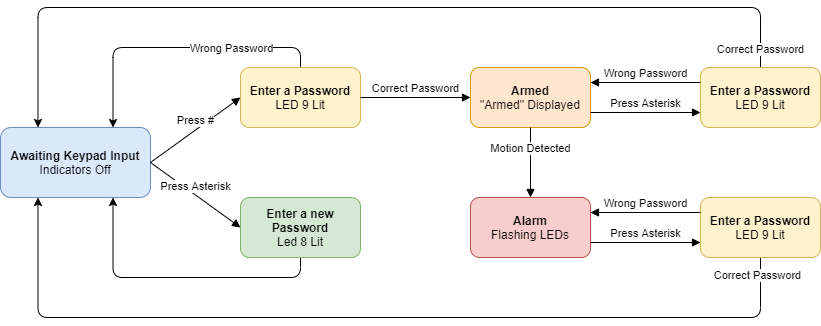

The diagram above was exported from draw.io. Its source (the exported page's mxGraphModel, read from the mxfile embedded in the PNG):
<mxGraphModel dx="1038" dy="579" grid="1" gridSize="10" guides="1" tooltips="1" connect="1" arrows="1" fold="1" page="1" pageScale="1" pageWidth="827" pageHeight="1169" math="0" shadow="0">
  <root>
    <mxCell id="0" />
    <mxCell id="1" parent="0" />
    <mxCell id="DZaCgRAfckfKFuUAtrpa-43" value="&lt;b&gt;Awaiting Keypad Input&lt;/b&gt;&lt;br&gt;Indicators Off" style="rounded=1;whiteSpace=wrap;html=1;fillColor=#dae8fc;strokeColor=#6c8ebf;" vertex="1" parent="1">
      <mxGeometry x="70" y="270" width="150" height="70" as="geometry" />
    </mxCell>
    <mxCell id="DZaCgRAfckfKFuUAtrpa-82" style="edgeStyle=orthogonalEdgeStyle;rounded=1;orthogonalLoop=1;jettySize=auto;html=1;exitX=0.5;exitY=0;exitDx=0;exitDy=0;entryX=0.75;entryY=0;entryDx=0;entryDy=0;" edge="1" parent="1" source="DZaCgRAfckfKFuUAtrpa-44" target="DZaCgRAfckfKFuUAtrpa-43">
      <mxGeometry relative="1" as="geometry" />
    </mxCell>
    <mxCell id="DZaCgRAfckfKFuUAtrpa-84" value="Wrong Password" style="edgeLabel;html=1;align=center;verticalAlign=middle;resizable=0;points=[];" vertex="1" connectable="0" parent="DZaCgRAfckfKFuUAtrpa-82">
      <mxGeometry x="-0.3113" y="3" relative="1" as="geometry">
        <mxPoint x="9" y="-3" as="offset" />
      </mxGeometry>
    </mxCell>
    <mxCell id="DZaCgRAfckfKFuUAtrpa-44" value="&lt;b&gt;Enter a Password&lt;/b&gt;&lt;br&gt;LED 9 Lit" style="rounded=1;whiteSpace=wrap;html=1;fillColor=#fff2cc;strokeColor=#d6b656;" vertex="1" parent="1">
      <mxGeometry x="310" y="210" width="120" height="60" as="geometry" />
    </mxCell>
    <mxCell id="DZaCgRAfckfKFuUAtrpa-83" style="edgeStyle=orthogonalEdgeStyle;rounded=1;orthogonalLoop=1;jettySize=auto;html=1;exitX=0.5;exitY=1;exitDx=0;exitDy=0;entryX=0.75;entryY=1;entryDx=0;entryDy=0;" edge="1" parent="1" source="DZaCgRAfckfKFuUAtrpa-45" target="DZaCgRAfckfKFuUAtrpa-43">
      <mxGeometry relative="1" as="geometry" />
    </mxCell>
    <mxCell id="DZaCgRAfckfKFuUAtrpa-45" value="&lt;b&gt;Enter a new Password&lt;/b&gt;&lt;br&gt;Led 8 Lit" style="rounded=1;whiteSpace=wrap;html=1;fillColor=#d5e8d4;strokeColor=#82b366;" vertex="1" parent="1">
      <mxGeometry x="310" y="340" width="120" height="60" as="geometry" />
    </mxCell>
    <mxCell id="DZaCgRAfckfKFuUAtrpa-46" value="Press #" style="html=1;verticalAlign=bottom;endArrow=block;exitX=1;exitY=0.5;exitDx=0;exitDy=0;entryX=0;entryY=0.5;entryDx=0;entryDy=0;" edge="1" parent="1" source="DZaCgRAfckfKFuUAtrpa-43" target="DZaCgRAfckfKFuUAtrpa-44">
      <mxGeometry width="80" relative="1" as="geometry">
        <mxPoint x="240" y="300" as="sourcePoint" />
        <mxPoint x="320" y="300" as="targetPoint" />
      </mxGeometry>
    </mxCell>
    <mxCell id="DZaCgRAfckfKFuUAtrpa-47" value="Press Asterisk" style="html=1;verticalAlign=bottom;endArrow=block;exitX=1;exitY=0.5;exitDx=0;exitDy=0;entryX=0;entryY=0.5;entryDx=0;entryDy=0;" edge="1" parent="1" source="DZaCgRAfckfKFuUAtrpa-43" target="DZaCgRAfckfKFuUAtrpa-45">
      <mxGeometry width="80" relative="1" as="geometry">
        <mxPoint x="210" y="400" as="sourcePoint" />
        <mxPoint x="240" y="390" as="targetPoint" />
      </mxGeometry>
    </mxCell>
    <mxCell id="DZaCgRAfckfKFuUAtrpa-57" value="&lt;b&gt;Armed&lt;/b&gt;&lt;br&gt;&quot;Armed&quot; Displayed" style="rounded=1;whiteSpace=wrap;html=1;fillColor=#ffe6cc;strokeColor=#d79b00;" vertex="1" parent="1">
      <mxGeometry x="540" y="210" width="120" height="60" as="geometry" />
    </mxCell>
    <mxCell id="DZaCgRAfckfKFuUAtrpa-63" value="&lt;b&gt;Alarm&lt;br&gt;&lt;/b&gt;Flashing LEDs" style="rounded=1;whiteSpace=wrap;html=1;fillColor=#f8cecc;strokeColor=#b85450;" vertex="1" parent="1">
      <mxGeometry x="540" y="340" width="120" height="60" as="geometry" />
    </mxCell>
    <mxCell id="DZaCgRAfckfKFuUAtrpa-65" value="Motion Detected" style="html=1;verticalAlign=bottom;endArrow=block;exitX=0.5;exitY=1;exitDx=0;exitDy=0;entryX=0.5;entryY=0;entryDx=0;entryDy=0;" edge="1" parent="1" source="DZaCgRAfckfKFuUAtrpa-57" target="DZaCgRAfckfKFuUAtrpa-63">
      <mxGeometry x="-0.1429" width="80" relative="1" as="geometry">
        <mxPoint x="610" y="330" as="sourcePoint" />
        <mxPoint x="690" y="330" as="targetPoint" />
        <mxPoint as="offset" />
      </mxGeometry>
    </mxCell>
    <mxCell id="DZaCgRAfckfKFuUAtrpa-85" style="edgeStyle=orthogonalEdgeStyle;rounded=1;orthogonalLoop=1;jettySize=auto;html=1;exitX=0.5;exitY=0;exitDx=0;exitDy=0;entryX=0.25;entryY=0;entryDx=0;entryDy=0;" edge="1" parent="1" source="DZaCgRAfckfKFuUAtrpa-74" target="DZaCgRAfckfKFuUAtrpa-43">
      <mxGeometry relative="1" as="geometry">
        <Array as="points">
          <mxPoint x="830" y="150" />
          <mxPoint x="108" y="150" />
        </Array>
      </mxGeometry>
    </mxCell>
    <mxCell id="DZaCgRAfckfKFuUAtrpa-87" value="Correct Password" style="edgeLabel;html=1;align=center;verticalAlign=middle;resizable=0;points=[];" vertex="1" connectable="0" parent="DZaCgRAfckfKFuUAtrpa-85">
      <mxGeometry x="-0.957" y="1" relative="1" as="geometry">
        <mxPoint as="offset" />
      </mxGeometry>
    </mxCell>
    <mxCell id="DZaCgRAfckfKFuUAtrpa-74" value="&lt;b&gt;Enter a Password&lt;/b&gt;&lt;br&gt;LED 9 Lit" style="rounded=1;whiteSpace=wrap;html=1;fillColor=#fff2cc;strokeColor=#d6b656;" vertex="1" parent="1">
      <mxGeometry x="770" y="210" width="120" height="60" as="geometry" />
    </mxCell>
    <mxCell id="DZaCgRAfckfKFuUAtrpa-86" style="edgeStyle=orthogonalEdgeStyle;rounded=1;orthogonalLoop=1;jettySize=auto;html=1;exitX=0.5;exitY=1;exitDx=0;exitDy=0;entryX=0.25;entryY=1;entryDx=0;entryDy=0;" edge="1" parent="1" source="DZaCgRAfckfKFuUAtrpa-75" target="DZaCgRAfckfKFuUAtrpa-43">
      <mxGeometry relative="1" as="geometry">
        <Array as="points">
          <mxPoint x="830" y="460" />
          <mxPoint x="108" y="460" />
        </Array>
      </mxGeometry>
    </mxCell>
    <mxCell id="DZaCgRAfckfKFuUAtrpa-88" value="Correct Password" style="edgeLabel;html=1;align=center;verticalAlign=middle;resizable=0;points=[];" vertex="1" connectable="0" parent="DZaCgRAfckfKFuUAtrpa-86">
      <mxGeometry x="-0.9632" y="-4" relative="1" as="geometry">
        <mxPoint as="offset" />
      </mxGeometry>
    </mxCell>
    <mxCell id="DZaCgRAfckfKFuUAtrpa-75" value="&lt;b&gt;Enter a Password&lt;/b&gt;&lt;br&gt;LED 9 Lit" style="rounded=1;whiteSpace=wrap;html=1;fillColor=#fff2cc;strokeColor=#d6b656;" vertex="1" parent="1">
      <mxGeometry x="770" y="340" width="120" height="60" as="geometry" />
    </mxCell>
    <mxCell id="DZaCgRAfckfKFuUAtrpa-76" value="Press Asterisk" style="html=1;verticalAlign=bottom;endArrow=block;exitX=1;exitY=0.75;exitDx=0;exitDy=0;entryX=0;entryY=0.75;entryDx=0;entryDy=0;" edge="1" parent="1" source="DZaCgRAfckfKFuUAtrpa-57" target="DZaCgRAfckfKFuUAtrpa-74">
      <mxGeometry width="80" relative="1" as="geometry">
        <mxPoint x="700" y="430" as="sourcePoint" />
        <mxPoint x="780" y="430" as="targetPoint" />
      </mxGeometry>
    </mxCell>
    <mxCell id="DZaCgRAfckfKFuUAtrpa-77" value="Wrong Password" style="html=1;verticalAlign=bottom;endArrow=block;exitX=0;exitY=0.25;exitDx=0;exitDy=0;entryX=1;entryY=0.25;entryDx=0;entryDy=0;" edge="1" parent="1" source="DZaCgRAfckfKFuUAtrpa-74" target="DZaCgRAfckfKFuUAtrpa-57">
      <mxGeometry width="80" relative="1" as="geometry">
        <mxPoint x="720" y="410" as="sourcePoint" />
        <mxPoint x="800" y="410" as="targetPoint" />
      </mxGeometry>
    </mxCell>
    <mxCell id="DZaCgRAfckfKFuUAtrpa-78" value="Press Asterisk" style="html=1;verticalAlign=bottom;endArrow=block;exitX=1;exitY=0.75;exitDx=0;exitDy=0;entryX=0;entryY=0.75;entryDx=0;entryDy=0;" edge="1" parent="1" source="DZaCgRAfckfKFuUAtrpa-63" target="DZaCgRAfckfKFuUAtrpa-75">
      <mxGeometry width="80" relative="1" as="geometry">
        <mxPoint x="740" y="470" as="sourcePoint" />
        <mxPoint x="820" y="470" as="targetPoint" />
      </mxGeometry>
    </mxCell>
    <mxCell id="DZaCgRAfckfKFuUAtrpa-79" value="Wrong Password" style="html=1;verticalAlign=bottom;endArrow=block;exitX=0;exitY=0.25;exitDx=0;exitDy=0;entryX=1;entryY=0.25;entryDx=0;entryDy=0;" edge="1" parent="1" source="DZaCgRAfckfKFuUAtrpa-75" target="DZaCgRAfckfKFuUAtrpa-63">
      <mxGeometry width="80" relative="1" as="geometry">
        <mxPoint x="640" y="450" as="sourcePoint" />
        <mxPoint x="720" y="450" as="targetPoint" />
      </mxGeometry>
    </mxCell>
    <mxCell id="DZaCgRAfckfKFuUAtrpa-81" value="Correct Password" style="html=1;verticalAlign=bottom;endArrow=block;exitX=1;exitY=0.5;exitDx=0;exitDy=0;entryX=0;entryY=0.5;entryDx=0;entryDy=0;" edge="1" parent="1" source="DZaCgRAfckfKFuUAtrpa-44" target="DZaCgRAfckfKFuUAtrpa-57">
      <mxGeometry width="80" relative="1" as="geometry">
        <mxPoint x="490" y="460" as="sourcePoint" />
        <mxPoint x="570" y="460" as="targetPoint" />
      </mxGeometry>
    </mxCell>
  </root>
</mxGraphModel>